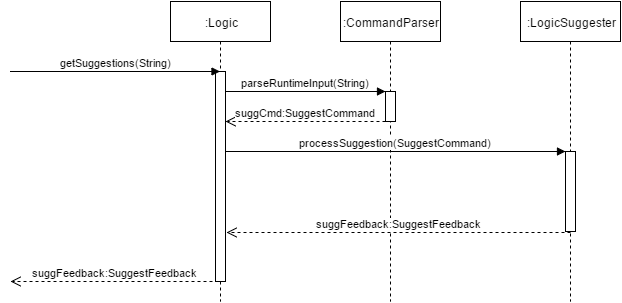

The diagram above was exported from draw.io. Its source (the exported page's mxGraphModel, read from the mxfile embedded in the PNG):
<mxGraphModel dx="1194" dy="624" grid="1" gridSize="10" guides="1" tooltips="1" connect="1" arrows="1" fold="1" page="1" pageScale="1" pageWidth="1169" pageHeight="826" background="#ffffff" math="0" shadow="0">
  <root>
    <mxCell id="0" />
    <mxCell id="1" parent="0" />
    <mxCell id="2" value=":Logic" style="shape=umlLifeline;perimeter=lifelinePerimeter;whiteSpace=wrap;html=1;container=1;collapsible=0;recursiveResize=0;outlineConnect=0;strokeColor=#000000;fillColor=#FFFFFF;gradientColor=none;fontColor=#000000;" parent="1" vertex="1">
      <mxGeometry x="170" y="10" width="100" height="300" as="geometry" />
    </mxCell>
    <mxCell id="7" value="" style="html=1;points=[];perimeter=orthogonalPerimeter;strokeColor=#000000;fillColor=#FFFFFF;gradientColor=none;fontColor=#000000;" parent="2" vertex="1">
      <mxGeometry x="45" y="70" width="10" height="210" as="geometry" />
    </mxCell>
    <mxCell id="3" value=":CommandParser" style="shape=umlLifeline;perimeter=lifelinePerimeter;whiteSpace=wrap;html=1;container=1;collapsible=0;recursiveResize=0;outlineConnect=0;strokeColor=#000000;fillColor=#FFFFFF;gradientColor=none;fontColor=#000000;" parent="1" vertex="1">
      <mxGeometry x="340" y="10" width="100" height="300" as="geometry" />
    </mxCell>
    <mxCell id="9" value="" style="html=1;points=[];perimeter=orthogonalPerimeter;" parent="3" vertex="1">
      <mxGeometry x="45" y="90" width="10" height="30" as="geometry" />
    </mxCell>
    <mxCell id="4" value=":LogicSuggester" style="shape=umlLifeline;perimeter=lifelinePerimeter;whiteSpace=wrap;html=1;container=1;collapsible=0;recursiveResize=0;outlineConnect=0;strokeColor=#000000;fillColor=#FFFFFF;gradientColor=none;fontColor=#000000;" parent="1" vertex="1">
      <mxGeometry x="520" y="10" width="100" height="300" as="geometry" />
    </mxCell>
    <mxCell id="11" value="" style="html=1;points=[];perimeter=orthogonalPerimeter;strokeColor=#000000;fillColor=#FFFFFF;gradientColor=none;fontColor=#000000;" parent="4" vertex="1">
      <mxGeometry x="45" y="150" width="10" height="80" as="geometry" />
    </mxCell>
    <mxCell id="6" value="getSuggestions(String)" style="html=1;verticalAlign=bottom;endArrow=block;fontColor=#000000;" parent="1" target="2" edge="1">
      <mxGeometry width="80" relative="1" as="geometry">
        <mxPoint x="10" y="80" as="sourcePoint" />
        <mxPoint x="90" y="80" as="targetPoint" />
      </mxGeometry>
    </mxCell>
    <mxCell id="8" value="parseRuntimeInput(String)" style="html=1;verticalAlign=bottom;endArrow=block;fontColor=#000000;" parent="1" target="9" edge="1">
      <mxGeometry width="80" relative="1" as="geometry">
        <mxPoint x="225" y="100" as="sourcePoint" />
        <mxPoint x="305" y="100" as="targetPoint" />
      </mxGeometry>
    </mxCell>
    <mxCell id="10" value="suggCmd:SuggestCommand" style="html=1;verticalAlign=bottom;endArrow=open;dashed=1;endSize=8;fontColor=#000000;entryX=1;entryY=0.238;entryPerimeter=0;" parent="1" target="7" edge="1">
      <mxGeometry relative="1" as="geometry">
        <mxPoint x="385" y="130" as="sourcePoint" />
        <mxPoint x="305" y="130" as="targetPoint" />
      </mxGeometry>
    </mxCell>
    <mxCell id="12" value="processSuggestion(SuggestCommand)" style="html=1;verticalAlign=bottom;endArrow=block;fontColor=#000000;entryX=0;entryY=0;entryPerimeter=0;" parent="1" target="11" edge="1">
      <mxGeometry width="80" relative="1" as="geometry">
        <mxPoint x="225" y="160" as="sourcePoint" />
        <mxPoint x="305" y="160" as="targetPoint" />
      </mxGeometry>
    </mxCell>
    <mxCell id="13" value="suggFeedback:SuggestFeedback" style="html=1;verticalAlign=bottom;endArrow=open;dashed=1;endSize=8;fontColor=#000000;entryX=1.1;entryY=0.767;entryPerimeter=0;" parent="1" target="7" edge="1">
      <mxGeometry relative="1" as="geometry">
        <mxPoint x="570" y="241" as="sourcePoint" />
        <mxPoint x="505" y="240" as="targetPoint" />
      </mxGeometry>
    </mxCell>
    <mxCell id="14" value="suggFeedback:SuggestFeedback" style="html=1;verticalAlign=bottom;endArrow=open;dashed=1;endSize=8;fontColor=#000000;exitX=0.3;exitY=1;exitPerimeter=0;" parent="1" source="7" edge="1">
      <mxGeometry relative="1" as="geometry">
        <mxPoint x="135" y="290" as="sourcePoint" />
        <mxPoint x="10" y="290" as="targetPoint" />
      </mxGeometry>
    </mxCell>
  </root>
</mxGraphModel>